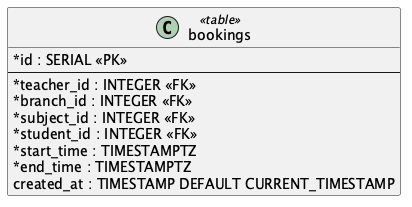

The diagram above was rendered by PlantUML. Its source (embedded in the PNG):
@startuml Converge_Bookings_Schema
hide methods
skinparam shadowing false
skinparam classAttributeIconSize 0
class bookings <<table>> {
  * id : SERIAL <<PK>>
  --
  * teacher_id : INTEGER <<FK>>
  * branch_id : INTEGER <<FK>>
  * subject_id : INTEGER <<FK>>
  * student_id : INTEGER <<FK>>
  * start_time : TIMESTAMPTZ
  * end_time : TIMESTAMPTZ
  created_at : TIMESTAMP DEFAULT CURRENT_TIMESTAMP
}
@enduml